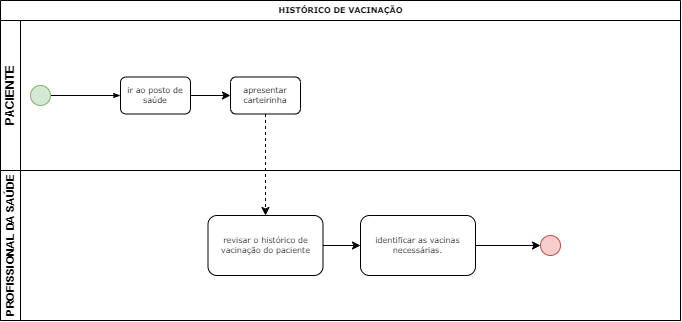

The diagram above was exported from draw.io. Its source (the exported page's mxGraphModel, read from the mxfile embedded in the PNG):
<mxGraphModel dx="989" dy="539" grid="1" gridSize="10" guides="1" tooltips="1" connect="1" arrows="1" fold="1" page="1" pageScale="1" pageWidth="1100" pageHeight="850" background="none" math="0" shadow="0">
  <root>
    <mxCell id="0" />
    <mxCell id="1" parent="0" />
    <mxCell id="2b4e8129b02d487f-1" value="HISTÓRICO DE VACINAÇÃO" style="swimlane;html=1;childLayout=stackLayout;horizontal=1;startSize=20;horizontalStack=0;rounded=0;shadow=0;labelBackgroundColor=none;strokeWidth=1;fontFamily=Verdana;fontSize=8;align=center;" parent="1" vertex="1">
      <mxGeometry x="170" y="110" width="680" height="320" as="geometry" />
    </mxCell>
    <mxCell id="2b4e8129b02d487f-2" value="PACIENTE" style="swimlane;html=1;startSize=20;horizontal=0;" parent="2b4e8129b02d487f-1" vertex="1">
      <mxGeometry y="20" width="680" height="150" as="geometry" />
    </mxCell>
    <mxCell id="2b4e8129b02d487f-18" style="edgeStyle=orthogonalEdgeStyle;rounded=0;html=1;labelBackgroundColor=none;startArrow=none;startFill=0;startSize=5;endArrow=classicThin;endFill=1;endSize=5;jettySize=auto;orthogonalLoop=1;strokeWidth=1;fontFamily=Verdana;fontSize=8" parent="2b4e8129b02d487f-2" source="2b4e8129b02d487f-5" target="2b4e8129b02d487f-6" edge="1">
      <mxGeometry relative="1" as="geometry" />
    </mxCell>
    <mxCell id="2b4e8129b02d487f-5" value="" style="ellipse;whiteSpace=wrap;html=1;rounded=0;shadow=0;labelBackgroundColor=none;strokeWidth=1;fontFamily=Verdana;fontSize=8;align=center;fillColor=#d5e8d4;strokeColor=#82b366;" parent="2b4e8129b02d487f-2" vertex="1">
      <mxGeometry x="30" y="65" width="20" height="20" as="geometry" />
    </mxCell>
    <mxCell id="RFZ0_TlsSxBWFr4DcDde-3" style="edgeStyle=orthogonalEdgeStyle;rounded=0;orthogonalLoop=1;jettySize=auto;html=1;exitX=1;exitY=0.5;exitDx=0;exitDy=0;" edge="1" parent="2b4e8129b02d487f-2" source="2b4e8129b02d487f-6" target="RFZ0_TlsSxBWFr4DcDde-2">
      <mxGeometry relative="1" as="geometry" />
    </mxCell>
    <mxCell id="2b4e8129b02d487f-6" value="ir ao posto de saúde" style="rounded=1;whiteSpace=wrap;html=1;shadow=0;labelBackgroundColor=none;strokeWidth=1;fontFamily=Verdana;fontSize=8;align=center;" parent="2b4e8129b02d487f-2" vertex="1">
      <mxGeometry x="120" y="56.49999999999997" width="70" height="37" as="geometry" />
    </mxCell>
    <mxCell id="RFZ0_TlsSxBWFr4DcDde-2" value="apresentar carteirinha" style="rounded=1;whiteSpace=wrap;html=1;shadow=0;labelBackgroundColor=none;strokeWidth=1;fontFamily=Verdana;fontSize=8;align=center;" vertex="1" parent="2b4e8129b02d487f-2">
      <mxGeometry x="230" y="56.49999999999997" width="70" height="37" as="geometry" />
    </mxCell>
    <mxCell id="2b4e8129b02d487f-3" value="&lt;font style=&quot;font-size: 11px;&quot;&gt;PROFISSIONAL DA SAÚDE&lt;/font&gt;" style="swimlane;html=1;startSize=20;horizontal=0;" parent="2b4e8129b02d487f-1" vertex="1">
      <mxGeometry y="170" width="680" height="150" as="geometry" />
    </mxCell>
    <mxCell id="RFZ0_TlsSxBWFr4DcDde-7" style="edgeStyle=orthogonalEdgeStyle;rounded=0;orthogonalLoop=1;jettySize=auto;html=1;exitX=1;exitY=0.5;exitDx=0;exitDy=0;" edge="1" parent="2b4e8129b02d487f-3" source="2b4e8129b02d487f-12" target="RFZ0_TlsSxBWFr4DcDde-6">
      <mxGeometry relative="1" as="geometry" />
    </mxCell>
    <mxCell id="2b4e8129b02d487f-12" value="&lt;span style=&quot;color: rgb(13, 13, 13); text-align: start; white-space-collapse: preserve; background-color: rgb(255, 255, 255);&quot;&gt;&lt;font face=&quot;Verdana&quot; style=&quot;font-size: 8px;&quot;&gt;revisar o histórico de vacinação do paciente &lt;/font&gt;&lt;/span&gt;" style="rounded=1;whiteSpace=wrap;html=1;shadow=0;labelBackgroundColor=none;strokeWidth=1;fontFamily=Verdana;fontSize=8;align=center;" parent="2b4e8129b02d487f-3" vertex="1">
      <mxGeometry x="207.5" y="45" width="115" height="60" as="geometry" />
    </mxCell>
    <mxCell id="RFZ0_TlsSxBWFr4DcDde-9" style="edgeStyle=orthogonalEdgeStyle;rounded=0;orthogonalLoop=1;jettySize=auto;html=1;exitX=1;exitY=0.5;exitDx=0;exitDy=0;entryX=0;entryY=0.5;entryDx=0;entryDy=0;" edge="1" parent="2b4e8129b02d487f-3" source="RFZ0_TlsSxBWFr4DcDde-6" target="RFZ0_TlsSxBWFr4DcDde-8">
      <mxGeometry relative="1" as="geometry" />
    </mxCell>
    <mxCell id="RFZ0_TlsSxBWFr4DcDde-6" value="&lt;span style=&quot;color: rgb(13, 13, 13); text-align: start; white-space-collapse: preserve; background-color: rgb(255, 255, 255);&quot;&gt;&lt;font face=&quot;Verdana&quot; style=&quot;font-size: 8px;&quot;&gt;identificar as vacinas necessárias.&lt;/font&gt;&lt;/span&gt;" style="rounded=1;whiteSpace=wrap;html=1;shadow=0;labelBackgroundColor=none;strokeWidth=1;fontFamily=Verdana;fontSize=8;align=center;" vertex="1" parent="2b4e8129b02d487f-3">
      <mxGeometry x="360" y="45" width="115" height="60" as="geometry" />
    </mxCell>
    <mxCell id="RFZ0_TlsSxBWFr4DcDde-8" value="" style="ellipse;whiteSpace=wrap;html=1;rounded=0;shadow=0;labelBackgroundColor=none;strokeWidth=1;fontFamily=Verdana;fontSize=8;align=center;fillColor=#f8cecc;strokeColor=#b85450;" vertex="1" parent="2b4e8129b02d487f-3">
      <mxGeometry x="540" y="65" width="20" height="20" as="geometry" />
    </mxCell>
    <mxCell id="RFZ0_TlsSxBWFr4DcDde-1" style="edgeStyle=orthogonalEdgeStyle;rounded=0;orthogonalLoop=1;jettySize=auto;html=1;exitX=0.5;exitY=1;exitDx=0;exitDy=0;dashed=1;" edge="1" parent="2b4e8129b02d487f-1" source="RFZ0_TlsSxBWFr4DcDde-2" target="2b4e8129b02d487f-12">
      <mxGeometry relative="1" as="geometry" />
    </mxCell>
  </root>
</mxGraphModel>